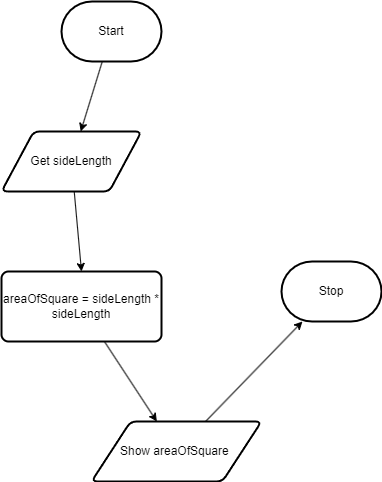

The diagram above was exported from draw.io. Its source (the exported page's mxGraphModel, read from the mxfile embedded in the PNG):
<mxGraphModel dx="1422" dy="760" grid="1" gridSize="10" guides="1" tooltips="1" connect="1" arrows="1" fold="1" page="1" pageScale="1" pageWidth="850" pageHeight="1100" math="0" shadow="0">
  <root>
    <mxCell id="0" />
    <mxCell id="1" parent="0" />
    <mxCell id="5" style="edgeStyle=none;html=1;" edge="1" parent="1" source="2" target="4">
      <mxGeometry relative="1" as="geometry" />
    </mxCell>
    <mxCell id="2" value="Start" style="strokeWidth=2;html=1;shape=mxgraph.flowchart.terminator;whiteSpace=wrap;" parent="1" vertex="1">
      <mxGeometry x="140" y="230" width="100" height="60" as="geometry" />
    </mxCell>
    <mxCell id="3" value="Stop" style="strokeWidth=2;html=1;shape=mxgraph.flowchart.terminator;whiteSpace=wrap;" parent="1" vertex="1">
      <mxGeometry x="360" y="490" width="100" height="60" as="geometry" />
    </mxCell>
    <mxCell id="9" style="edgeStyle=none;html=1;entryX=0.5;entryY=0;entryDx=0;entryDy=0;" edge="1" parent="1" source="4" target="6">
      <mxGeometry relative="1" as="geometry" />
    </mxCell>
    <mxCell id="4" value="Get sideLength" style="shape=parallelogram;html=1;strokeWidth=2;perimeter=parallelogramPerimeter;whiteSpace=wrap;rounded=1;arcSize=12;size=0.23;" vertex="1" parent="1">
      <mxGeometry x="80" y="360" width="140" height="60" as="geometry" />
    </mxCell>
    <mxCell id="11" style="edgeStyle=none;html=1;" edge="1" parent="1" source="6" target="10">
      <mxGeometry relative="1" as="geometry" />
    </mxCell>
    <mxCell id="6" value="areaOfSquare = sideLength * sideLength" style="rounded=1;whiteSpace=wrap;html=1;absoluteArcSize=1;arcSize=14;strokeWidth=2;" vertex="1" parent="1">
      <mxGeometry x="80" y="500" width="160" height="70" as="geometry" />
    </mxCell>
    <mxCell id="12" style="edgeStyle=none;html=1;" edge="1" parent="1" source="10" target="3">
      <mxGeometry relative="1" as="geometry" />
    </mxCell>
    <mxCell id="10" value="Show areaOfSquare&amp;nbsp;" style="shape=parallelogram;html=1;strokeWidth=2;perimeter=parallelogramPerimeter;whiteSpace=wrap;rounded=1;arcSize=12;size=0.23;" vertex="1" parent="1">
      <mxGeometry x="170" y="650" width="170" height="60" as="geometry" />
    </mxCell>
  </root>
</mxGraphModel>